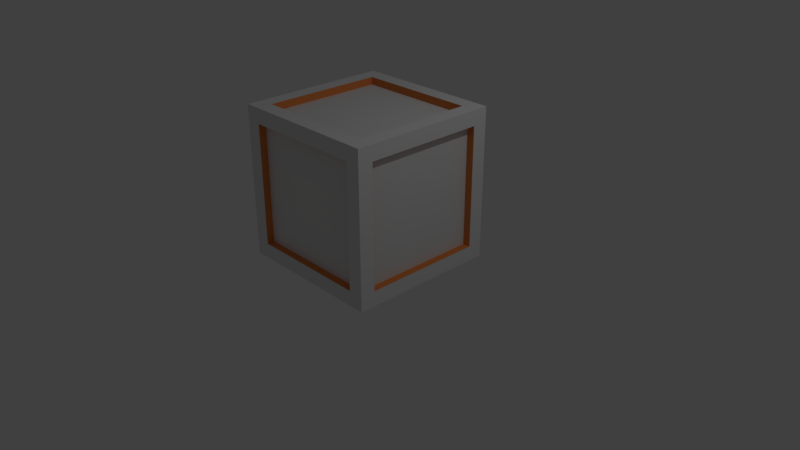 # Source: Crate.blend  (saved by Blender 2.79.0; exported with 4.5.12 LTS)
import bpy
from mathutils import Matrix  # noqa: F401  (used for matrix-valued properties, if any)

bpy.ops.wm.read_factory_settings(use_empty=True)
scene = bpy.context.scene
scene.name = 'Scene'

# ---- collections
col_collection_1 = bpy.data.collections.new('Collection 1'); scene.collection.children.link(col_collection_1)

# ---- materials (node trees are filled in below, after node groups)
mat_material = bpy.data.materials.new('Material')
mat_material.alpha_threshold = 0.0
mat_material.use_transparent_shadow = False
mat_material.roughness = 0.5
mat_material.line_color = (0.0, 0.0, 0.0, 1.0)
mat_material_001 = bpy.data.materials.new('Material.001')
mat_material_001.alpha_threshold = 0.0
mat_material_001.use_transparent_shadow = False
mat_material_001.diffuse_color = (0.8, 0.2588, 0.06964, 1.0)
mat_material_001.roughness = 0.5

# ---- material node trees

# ---- world
world_world = bpy.data.worlds.new('World'); scene.world = world_world
world_world.color = (0.05088, 0.05088, 0.05088)
world_world.use_sun_shadow = False
world_world.sun_shadow_jitter_overblur = 0.0
world_world.cycles.sampling_method = 'MANUAL'

# ---- cameras
cam_camera = bpy.data.cameras.new('Camera')
cam_camera.clip_end = 100.0
cam_camera.lens = 35.0
cam_camera.sensor_width = 32.0
cam_camera.sensor_height = 18.0
cam_camera.ortho_scale = 7.314
cam_camera.dof.focus_distance = 0.0
cam_camera.dof.aperture_fstop = 128.0

# ---- lights
light_lamp = bpy.data.lights.new('Lamp', 'POINT')
light_lamp.transmission_factor = 0.0
light_lamp.cutoff_distance = 30.0
light_lamp.energy = 100.0
light_lamp.shadow_buffer_clip_start = 1.001
light_lamp.shadow_soft_size = 0.1
light_lamp.shadow_maximum_resolution = 0.006
light_lamp.use_absolute_resolution = True

# ---- meshes
me_cube = bpy.data.meshes.new('Cube')
me_cube.from_pydata([(1.0, 0.8, -0.8), (1.0, -0.8, -0.8), (-0.8, -1.0, -0.8), (-0.8, 1.0, -0.8), (1.0, 0.8, 0.8), (1.0, -0.8, 0.8), (-0.8, -0.8, 1.0), (-0.8, 0.8, 1.0), (0.8, 1.0, -0.8), (0.8, -1.0, -0.8), (0.8, 0.8, 1.0), (0.8, -0.8, 1.0), (0.8, 1.0, 0.8), (0.8, -1.0, 0.8), (-0.8, 1.0, 0.8), (-0.8, -1.0, 0.8), (0.8, -0.8, -1.0), (-1.0, -0.8, -0.8), (1.0, -1.0, 1.0), (-1.0, -0.8, 0.8), (0.8, 0.8, -1.0), (-1.0, 0.8, -0.8), (1.0, 1.0, 1.0), (-1.0, 0.8, 0.8), (-0.8, -0.8, -1.0), (-0.8, 0.8, -1.0), (-1.0, -1.0, 1.0), (-1.0, 1.0, 1.0), (1.0, 1.0, -1.0), (1.0, -1.0, -1.0), (-1.0, 1.0, -1.0), (-1.0, -1.0, -1.0), (0.9, 0.8, -0.8), (0.9, -0.8, -0.8), (0.9, 0.8, 0.8), (0.9, -0.8, 0.8), (0.8, 0.9, -0.8), (-0.8, 0.9, -0.8), (0.8, 0.9, 0.8), (-0.8, 0.9, 0.8), (0.8, -0.9, -0.8), (-0.8, -0.9, -0.8), (0.8, -0.9, 0.8), (-0.8, -0.9, 0.8), (-0.9, -0.8, -0.8), (-0.9, 0.8, -0.8), (-0.9, -0.8, 0.8), (-0.9, 0.8, 0.8), (0.8, 0.8, 0.9), (0.8, -0.8, 0.9), (-0.8, 0.8, 0.9), (-0.8, -0.8, 0.9), (0.8, 0.8, -0.9), (0.8, -0.8, -0.9), (-0.8, 0.8, -0.9), (-0.8, -0.8, -0.9)], [], [(20, 16, 53, 52), (6, 11, 49, 51), (4, 5, 35, 34), (15, 2, 41, 43), (23, 21, 45, 47), (14, 12, 38, 39), (0, 1, 29, 28), (4, 0, 28, 22), (1, 5, 18, 29), (5, 4, 22, 18), (10, 11, 18, 22), (7, 10, 22, 27), (11, 6, 26, 18), (6, 7, 27, 26), (9, 2, 31, 29), (13, 9, 29, 18), (2, 15, 26, 31), (15, 13, 18, 26), (3, 8, 28, 30), (8, 12, 22, 28), (14, 3, 30, 27), (12, 14, 27, 22), (17, 21, 30, 31), (19, 17, 31, 26), (21, 23, 27, 30), (23, 19, 26, 27), (16, 20, 28, 29), (20, 25, 30, 28), (24, 16, 29, 31), (25, 24, 31, 30), (32, 34, 35, 33), (0, 4, 34, 32), (5, 1, 33, 35), (1, 0, 32, 33), (38, 36, 37, 39), (12, 8, 36, 38), (3, 14, 39, 37), (8, 3, 37, 36), (40, 42, 43, 41), (2, 9, 40, 41), (13, 15, 43, 42), (9, 13, 42, 40), (44, 46, 47, 45), (21, 17, 44, 45), (19, 23, 47, 46), (17, 19, 46, 44), (48, 50, 51, 49), (11, 10, 48, 49), (7, 6, 51, 50), (10, 7, 50, 48), (52, 53, 55, 54), (24, 25, 54, 55), (25, 20, 52, 54), (16, 24, 55, 53)])
me_cube.polygons.foreach_set('material_index', [1, 1, 1, 1, 1, 1, 0, 0, 0, 0, 0, 0, 0, 0, 0, 0, 0, 0, 0, 0, 0, 0, 0, 0, 0, 0, 0, 0, 0, 0, 0, 1, 1, 1, 0, 1, 1, 1, 0, 1, 1, 1, 0, 1, 1, 1, 0, 1, 1, 1, 0, 1, 1, 1])
_uv = me_cube.uv_layers.new(name='UVMap')
_uv.uv.foreach_set('vector', [0.0, 0.0, 0.0, 0.0, 0.0, 0.0, 0.0, 0.0, 0.0, 0.0, 0.0, 0.0, 0.0, 0.0, 0.0, 0.0, 0.0, 0.0, 0.0, 0.0, 0.0, 0.0, 0.0, 0.0, 0.0, 0.0, 0.0, 0.0, 0.0, 0.0, 0.0, 0.0, 0.0, 0.0, 0.0, 0.0, 0.0, 0.0, 0.0, 0.0, 0.0, 0.0, 0.0, 0.0, 0.0, 0.0, 0.0, 0.0, 0.6333, 0.3, 0.6333, 0.03333, 0.6667, 1.291e-07, 0.6667, 0.3333, 0.3667, 0.3, 0.6333, 0.3, 0.6667, 0.3333, 0.3333, 0.3333, 0.6333, 0.03333, 0.3667, 0.03333, 0.3333, 0.0, 0.6667, 1.291e-07, 0.3667, 0.03333, 0.3667, 0.3, 0.3333, 0.3333, 0.3333, 0.0, 0.6333, 0.3667, 0.3667, 0.3667, 0.3333, 0.3333, 0.6667, 0.3333, 0.6333, 0.6333, 0.6333, 0.3667, 0.6667, 0.3333, 0.6667, 0.6667, 0.3667, 0.3667, 0.3667, 0.6333, 0.3333, 0.6667, 0.3333, 0.3333, 0.3667, 0.6333, 0.6333, 0.6333, 0.6667, 0.6667, 0.3333, 0.6667, 0.03333, 0.3, 0.3, 0.3, 0.3333, 0.3333, 4.967e-08, 0.3333, 0.03333, 0.03333, 0.03333, 0.3, 4.967e-08, 0.3333, 0.0, 8.941e-08, 0.3, 0.3, 0.3, 0.03333, 0.3333, 0.0, 0.3333, 0.3333, 0.3, 0.03333, 0.03333, 0.03333, 0.0, 8.941e-08, 0.3333, 0.0, 0.3, 0.6333, 0.3, 0.3667, 0.3333, 0.3333, 0.3333, 0.6667, 0.3, 0.3667, 0.03333, 0.3667, 0.0, 0.3333, 0.3333, 0.3333, 0.03333, 0.6333, 0.3, 0.6333, 0.3333, 0.6667, 5.96e-08, 0.6667, 0.03333, 0.3667, 0.03333, 0.6333, 5.96e-08, 0.6667, 0.0, 0.3333, 0.9667, 0.3, 0.9667, 0.03333, 1.0, 0.0, 1.0, 0.3333, 0.7, 0.3, 0.9667, 0.3, 1.0, 0.3333, 0.6667, 0.3333, 0.9667, 0.03333, 0.7, 0.03333, 0.6667, 8.941e-08, 1.0, 0.0, 0.7, 0.03333, 0.7, 0.3, 0.6667, 0.3333, 0.6667, 8.941e-08, 0.3, 0.7, 0.03333, 0.7, 1.987e-08, 0.6667, 0.3333, 0.6667, 0.03333, 0.7, 0.03333, 0.9667, 0.0, 1.0, 1.987e-08, 0.6667, 0.3, 0.9667, 0.3, 0.7, 0.3333, 0.6667, 0.3333, 1.0, 0.03333, 0.9667, 0.3, 0.9667, 0.3333, 1.0, 0.0, 1.0, 0.3999, 0.6001, 0.1998, 0.6001, 0.1998, 0.3999, 0.3999, 0.3999, 0.0, 0.0, 0.0, 0.0, 0.0, 0.0, 0.0, 0.0, 0.0, 0.0, 0.0, 0.0, 0.0, 0.0, 0.0, 0.0, 0.0, 0.0, 0.0, 0.0, 0.0, 0.0, 0.0, 0.0, 0.8002, 0.3999, 0.6001, 0.3999, 0.6001, 0.1998, 0.8002, 0.1998, 0.0, 0.0, 0.0, 0.0, 0.0, 0.0, 0.0, 0.0, 0.0, 0.0, 0.0, 0.0, 0.0, 0.0, 0.0, 0.0, 0.0, 0.0, 0.0, 0.0, 0.0, 0.0, 0.0, 0.0, 0.3999, 0.3999, 0.6001, 0.3999, 0.6001, 0.6001, 0.3999, 0.6001, 0.0, 0.0, 0.0, 0.0, 0.0, 0.0, 0.0, 0.0, 0.0, 0.0, 0.0, 0.0, 0.0, 0.0, 0.0, 0.0, 0.0, 0.0, 0.0, 0.0, 0.0, 0.0, 0.0, 0.0, 0.3999, 0.3999, 0.1998, 0.3999, 0.1998, 0.1998, 0.3999, 0.1998, 0.0, 0.0, 0.0, 0.0, 0.0, 0.0, 0.0, 0.0, 0.0, 0.0, 0.0, 0.0, 0.0, 0.0, 0.0, 0.0, 0.0, 0.0, 0.0, 0.0, 0.0, 0.0, 0.0, 0.0, 0.3999, 0.3999, 0.3999, 0.1998, 0.6001, 0.1998, 0.6001, 0.3999, 0.0, 0.0, 0.0, 0.0, 0.0, 0.0, 0.0, 0.0, 0.0, 0.0, 0.0, 0.0, 0.0, 0.0, 0.0, 0.0, 0.0, 0.0, 0.0, 0.0, 0.0, 0.0, 0.0, 0.0, 0.1998, 0.6001, 0.3999, 0.6001, 0.3999, 0.8002, 0.1998, 0.8002, 0.0, 0.0, 0.0, 0.0, 0.0, 0.0, 0.0, 0.0, 0.0, 0.0, 0.0, 0.0, 0.0, 0.0, 0.0, 0.0, 0.0, 0.0, 0.0, 0.0, 0.0, 0.0, 0.0, 0.0])
me_cube.materials.append(mat_material)
me_cube.materials.append(mat_material_001)
me_cube.use_remesh_preserve_volume = False
me_cube.use_remesh_preserve_attributes = False
me_cube.use_mirror_vertex_groups = False
me_cube.update()

# ---- objects
ob_cube = bpy.data.objects.new('Cube', me_cube)
ob_lamp = bpy.data.objects.new('Lamp', light_lamp)
ob_camera = bpy.data.objects.new('Camera', cam_camera)

# ---- transforms, parenting, visibility, modifiers, constraints
ob_cube.location = (0.0, 0.0, 0.9998)
ob_cube.lock_rotations_4d = False
ob_cube.empty_display_type = 'ARROWS'
ob_cube.lineart.crease_threshold = 0.0
ob_lamp.location = (4.076, 1.005, 5.904)
ob_lamp.rotation_euler = (0.6503, 0.05522, 1.866)
ob_lamp.lock_rotations_4d = False
ob_lamp.empty_display_type = 'ARROWS'
ob_lamp.color = (0.0, 0.0, 0.0, 0.0)
ob_lamp.lineart.crease_threshold = 0.0
ob_camera.location = (7.481, -6.508, 5.344)
ob_camera.rotation_euler = (1.109, 0.0, 0.8149)
ob_camera.lock_rotations_4d = False
ob_camera.empty_display_type = 'ARROWS'
ob_camera.color = (0.0, 0.0, 0.0, 0.0)
ob_camera.display_type = 'WIRE'
ob_camera.lineart.crease_threshold = 0.0

# ---- collection membership
col_collection_1.objects.link(ob_cube)
col_collection_1.objects.link(ob_lamp)
col_collection_1.objects.link(ob_camera)

# ---- scene / render settings (as saved in the file)
scene.camera = ob_camera
scene.frame_start = 1; scene.frame_end = 250; scene.frame_set(1)
scene.render.engine = 'BLENDER_EEVEE_NEXT'
scene.render.resolution_percentage = 50
scene.render.dither_intensity = 0.0
scene.cycles.use_denoising = False
scene.cycles.samples = 128
scene.cycles.sampling_pattern = 'TABULATED_SOBOL'
scene.cycles.use_adaptive_sampling = False
scene.cycles.use_light_tree = False
scene.cycles.blur_glossy = 0.0
scene.cycles.sample_clamp_indirect = 0.0
scene.view_settings.view_transform = 'Standard'
bpy.context.view_layer.update()
